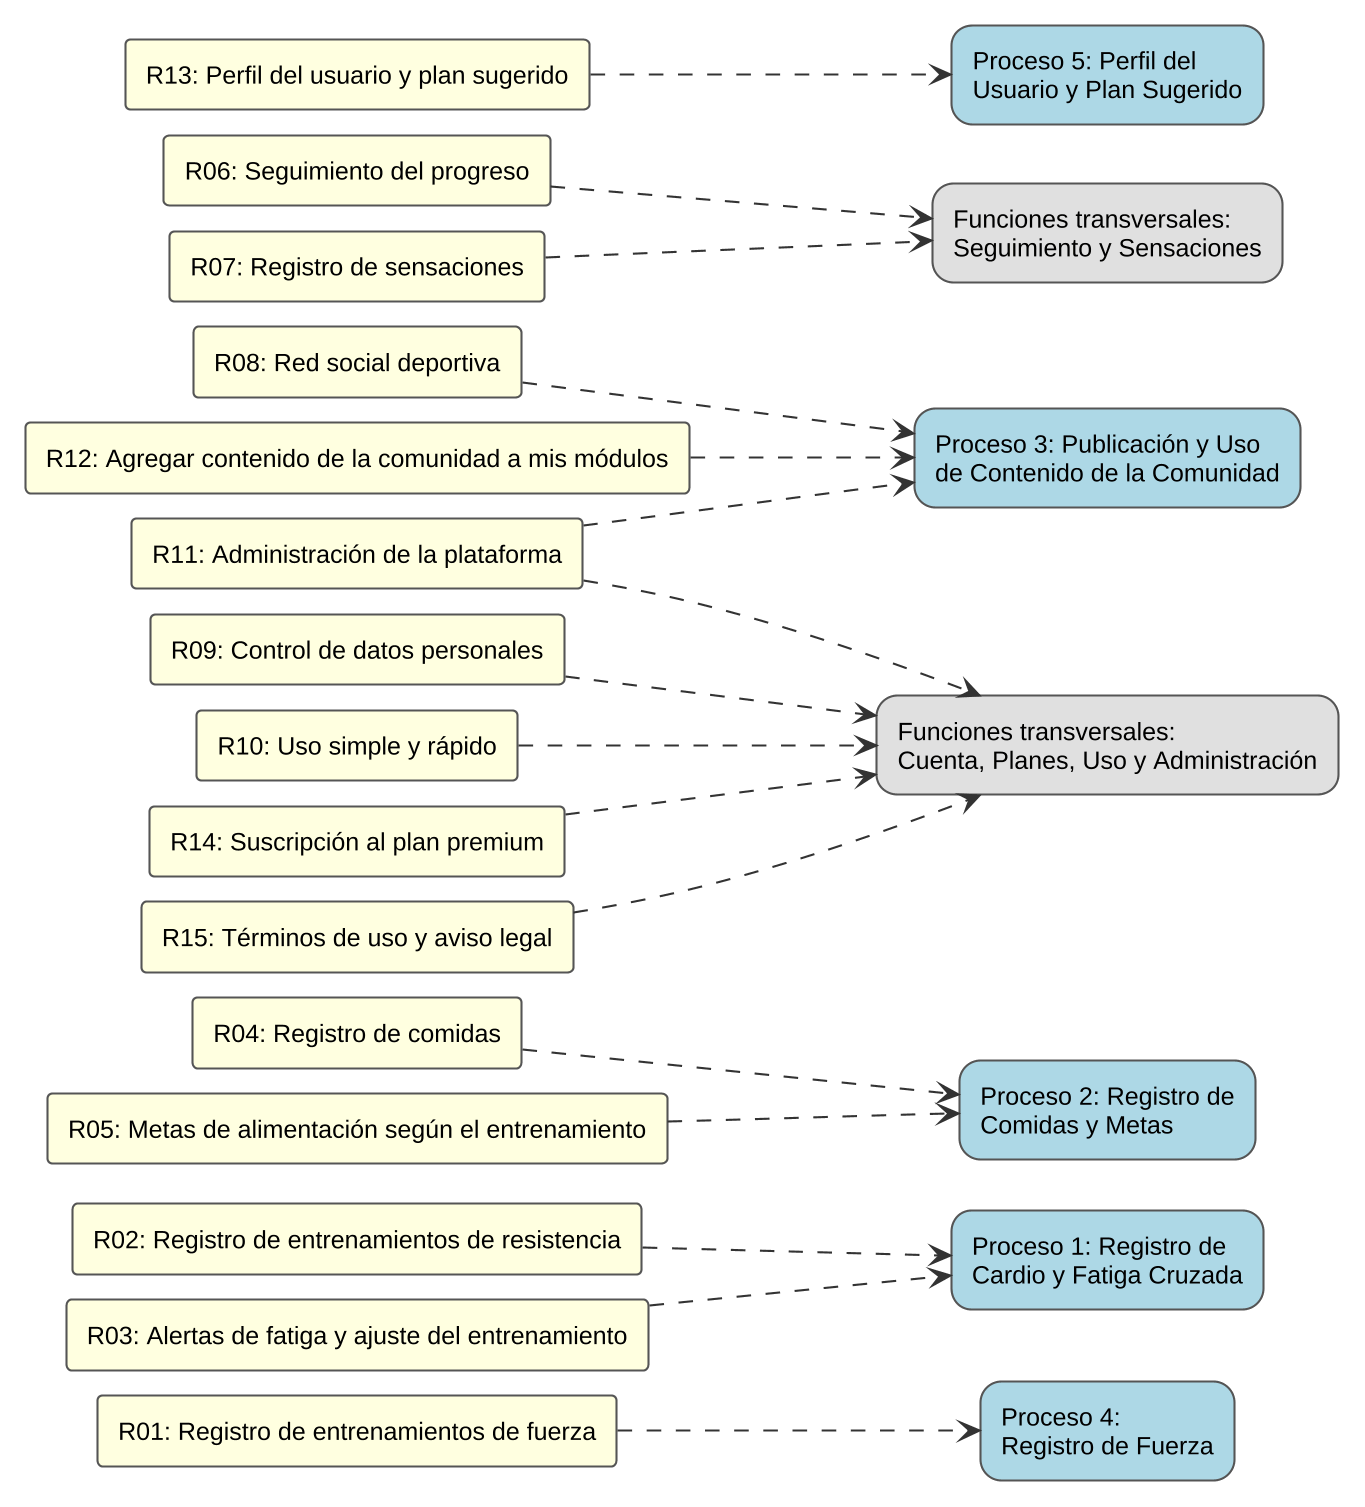

The diagram above was rendered by PlantUML. Its source (embedded in the PNG):
@startuml diagrama_requerimientos
!theme plain
left to right direction
skinparam dpi 200
skinparam defaultFontName "Liberation Sans"
skinparam defaultFontSize 12
skinparam shadowing false
skinparam ArrowColor #333333
skinparam nodesep 12
skinparam ranksep 90
skinparam rectangle {
    BorderColor #555555
    BackgroundColor<<Req>> #FFFFE0
    BackgroundColor<<Proceso>> #ADD8E6
    BackgroundColor<<Transversal>> #E0E0E0
    RoundCorner<<Proceso>> 20
    RoundCorner<<Transversal>> 20
}
hide stereotype

rectangle "R01: Registro de entrenamientos de fuerza" as R01 <<Req>>
rectangle "R02: Registro de entrenamientos de resistencia" as R02 <<Req>>
rectangle "R03: Alertas de fatiga y ajuste del entrenamiento" as R03 <<Req>>
rectangle "R04: Registro de comidas" as R04 <<Req>>
rectangle "R05: Metas de alimentación según el entrenamiento" as R05 <<Req>>
rectangle "R08: Red social deportiva" as R08 <<Req>>
rectangle "R12: Agregar contenido de la comunidad a mis módulos" as R12 <<Req>>
rectangle "R11: Administración de la plataforma" as R11 <<Req>>
rectangle "R09: Control de datos personales" as R09 <<Req>>
rectangle "R10: Uso simple y rápido" as R10 <<Req>>
rectangle "R06: Seguimiento del progreso" as R06 <<Req>>
rectangle "R07: Registro de sensaciones" as R07 <<Req>>
rectangle "R13: Perfil del usuario y plan sugerido" as R13 <<Req>>
rectangle "R14: Suscripción al plan premium" as R14 <<Req>>
rectangle "R15: Términos de uso y aviso legal" as R15 <<Req>>

rectangle "Proceso 4:\nRegistro de Fuerza" as P4 <<Proceso>>
rectangle "Proceso 1: Registro de\nCardio y Fatiga Cruzada" as P1 <<Proceso>>
rectangle "Proceso 2: Registro de\nComidas y Metas" as P2 <<Proceso>>
rectangle "Proceso 3: Publicación y Uso\nde Contenido de la Comunidad" as P3 <<Proceso>>
rectangle "Funciones transversales:\nCuenta, Planes, Uso y Administración" as T2 <<Transversal>>
rectangle "Funciones transversales:\nSeguimiento y Sensaciones" as T1 <<Transversal>>
rectangle "Proceso 5: Perfil del\nUsuario y Plan Sugerido" as P5 <<Proceso>>

R01 ..> P4
R02 ..> P1
R03 ..> P1
R04 ..> P2
R05 ..> P2
R08 ..> P3
R12 ..> P3
R11 ..> P3
R11 ..> T2
R09 ..> T2
R10 ..> T2
R06 ..> T1
R07 ..> T1
R13 ..> P5
R14 ..> T2
R15 ..> T2

@enduml